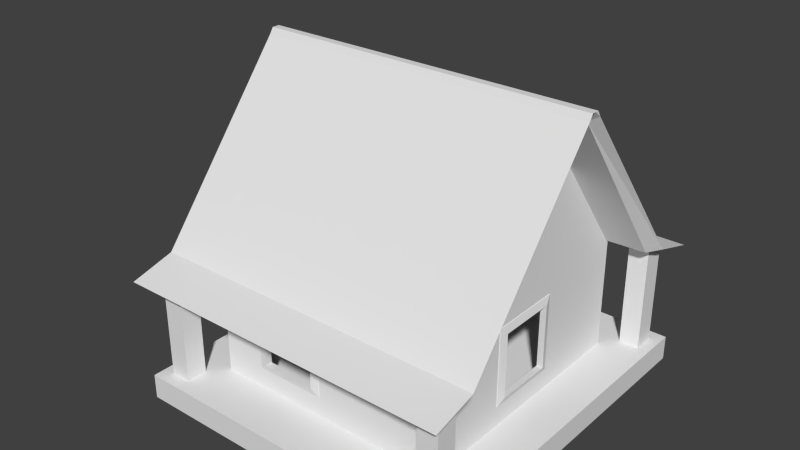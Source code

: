 # Source: House9.blend  (saved by Blender 2.73.0; exported with 4.5.12 LTS)
import bpy
from mathutils import Matrix  # noqa: F401  (used for matrix-valued properties, if any)

bpy.ops.wm.read_factory_settings(use_empty=True)
scene = bpy.context.scene
scene.name = 'Scene'

# ---- collections
col_collection_1 = bpy.data.collections.new('Collection 1'); scene.collection.children.link(col_collection_1)

# ---- materials (node trees are filled in below, after node groups)
mat_house_9 = bpy.data.materials.new('House.9')
mat_house_9.alpha_threshold = 0.0
mat_house_9.use_transparent_shadow = False
mat_house_9.roughness = 0.5
mat_house_9.line_color = (0.0, 0.0, 0.0, 1.0)

# ---- material node trees

# ---- world
world_world = bpy.data.worlds.new('World'); scene.world = world_world
world_world.color = (0.05088, 0.05088, 0.05088)
world_world.use_sun_shadow = False
world_world.sun_shadow_jitter_overblur = 0.0
world_world.cycles.sampling_method = 'MANUAL'
world_world.cycles.sample_map_resolution = 256

# ---- meshes
me_cube_001 = bpy.data.meshes.new('Cube.001')
me_cube_001.from_pydata([(3.77, 3.989, 0.3416), (3.77, -4.012, 0.3416), (-3.74, -4.012, 0.3416), (-3.74, 3.989, 0.3416), (3.77, 0.09479, 4.748), (3.77, -0.1175, 4.748), (-3.74, -0.1175, 4.748), (-3.74, 0.09479, 4.748), (3.607, 3.505, 0.3417), (-3.535, 3.56, 0.3417), (3.77, -0.004903, 4.748), (-3.74, -0.004903, 4.748), (3.607, -3.633, 0.3417), (3.77, -0.01766, 4.748), (-3.535, -3.579, 0.3417), (-3.74, -0.01766, 4.748), (3.77, 0.2032, 4.598), (3.77, -0.2259, 4.598), (-3.74, -0.2259, 4.598), (-3.74, 0.2032, 4.598), (-3.535, 0.09492, 4.477), (3.607, 0.04014, 4.47), (-3.535, -0.1174, 4.477), (3.607, -0.1721, 4.47), (3.77, 5.231, -0.002061), (-3.74, 5.231, -0.002061), (3.571, 4.803, -0.000452), (-3.54, 4.803, -0.000452), (3.77, -5.229, 0.0487), (-3.74, -5.229, 0.0487), (3.571, -4.796, 0.05031), (-3.54, -4.796, 0.05031), (5.044, 3.989, 0.3416), (5.044, -4.012, 0.3416), (-5.013, -4.012, 0.3416), (-5.013, 3.989, 0.3416), (5.044, 0.09479, 4.748), (5.044, -0.1175, 4.748), (-5.013, -0.1175, 4.748), (-5.013, 0.09479, 4.748), (4.777, 3.56, 0.3432), (-4.746, 3.56, 0.3432), (5.044, -0.004903, 4.748), (-5.013, -0.004903, 4.748), (4.777, -3.579, 0.3432), (5.044, -0.01766, 4.748), (-4.746, -3.579, 0.3432), (-5.013, -0.01766, 4.748), (5.044, 0.2032, 4.598), (5.044, -0.2259, 4.598), (-5.013, -0.2259, 4.598), (-5.013, 0.2032, 4.598), (-4.746, 0.09492, 4.477), (4.777, 0.09492, 4.477), (-4.746, -0.1174, 4.477), (4.777, -0.1174, 4.477), (5.044, 5.231, -0.002061), (-5.013, 5.231, -0.002061), (4.777, 4.803, -0.000452), (-4.746, 4.803, -0.000452), (5.044, -5.229, 0.0487), (-5.013, -5.229, 0.0487), (4.777, -4.796, 0.05031), (-4.746, -4.796, 0.05031), (3.77, -3.258, 1.189), (0.02378, -0.2259, 4.598), (0.05417, -3.258, 1.189), (-3.74, -3.258, 1.189)], [], [(14, 12, 30, 31), (13, 15, 6, 5), (1, 28, 60, 33), (17, 5, 6, 18, 65), (0, 16, 48, 32), (16, 0, 3, 19), (21, 8, 40, 53), (18, 6, 38, 50), (4, 7, 11, 10), (8, 9, 27, 26), (20, 22, 54, 52), (24, 0, 32, 56), (10, 11, 15, 13), (8, 12, 14, 9), (8, 21, 23, 12), (13, 5, 37, 45), (2, 67, 18, 50, 34), (14, 22, 20, 9), (4, 16, 19, 7), (28, 30, 62, 60), (10, 13, 45, 42), (24, 26, 27, 25), (31, 29, 61, 63), (6, 15, 47, 38), (3, 0, 24, 25), (30, 28, 29, 31), (25, 27, 59, 57), (1, 2, 29, 28), (14, 31, 63, 46), (55, 45, 37, 49), (52, 43, 39, 51), (54, 47, 43, 52), (48, 36, 42, 53), (50, 38, 47, 54), (53, 42, 45, 55), (34, 50, 54, 46), (32, 48, 53, 40), (41, 52, 51, 35), (44, 55, 49, 33), (32, 40, 58, 56), (41, 35, 57, 59), (34, 46, 63, 61), (44, 33, 60, 62), (8, 26, 58, 40), (5, 17, 49, 37), (15, 11, 43, 47), (30, 12, 44, 62), (26, 24, 56, 58), (16, 4, 36, 48), (22, 14, 46, 54), (11, 7, 39, 43), (19, 3, 35, 51), (3, 25, 57, 35), (7, 19, 51, 39), (17, 64, 1, 33, 49), (27, 9, 41, 59), (9, 20, 52, 41), (29, 2, 34, 61), (23, 21, 53, 55), (4, 10, 42, 36), (12, 23, 55, 44), (64, 17, 65, 66), (1, 64, 66, 67, 2), (67, 66, 65, 18)])
_uv = me_cube_001.uv_layers.new(name='UVMap')
_uv.uv.foreach_set('vector', [0.8344, 0.9728, 0.8343, 0.9728, 0.8317, 0.9721, 0.8317, 0.9721, 0.9558, 0.989, 0.7603, 0.989, 0.7603, 0.989, 0.9558, 0.989, 0.9558, 0.9604, 0.9558, 0.9585, 0.989, 0.9585, 0.989, 0.9604, 0.9558, 0.988, 0.9558, 0.989, 0.7603, 0.989, 0.7603, 0.988, 0.8583, 0.988, 0.9558, 0.9604, 0.9558, 0.988, 0.989, 0.988, 0.989, 0.9604, 0.9558, 0.988, 0.9558, 0.9604, 0.7603, 0.9604, 0.7603, 0.988, 0.8424, 0.983, 0.8502, 0.9728, 0.8503, 0.9728, 0.8426, 0.983, 0.7603, 0.988, 0.7603, 0.989, 0.7271, 0.989, 0.7271, 0.988, 0.9558, 0.989, 0.7603, 0.989, 0.7603, 0.989, 0.9558, 0.989, 0.8502, 0.9728, 0.8503, 0.9728, 0.8531, 0.972, 0.8531, 0.972, 0.8426, 0.983, 0.8421, 0.983, 0.8421, 0.983, 0.8426, 0.983, 0.9558, 0.9582, 0.9558, 0.9604, 0.989, 0.9604, 0.989, 0.9582, 0.9558, 0.989, 0.7603, 0.989, 0.7603, 0.989, 0.9558, 0.989, 0.0, 0.0, 0.0, 0.0, 0.0, 0.0, 0.0, 0.0, 0.5173, 0.662, 0.2676, 0.9919, 0.2523, 0.9919, 0.002932, 0.662, 0.9558, 0.989, 0.9558, 0.989, 0.989, 0.989, 0.989, 0.989, 0.7603, 0.9604, 0.7603, 0.9659, 0.7603, 0.988, 0.7271, 0.988, 0.7271, 0.9604, 0.006879, 0.662, 0.2563, 0.9925, 0.2716, 0.9925, 0.5213, 0.662, 0.9558, 0.989, 0.9558, 0.988, 0.7603, 0.988, 0.7603, 0.989, 0.8307, 0.9721, 0.8317, 0.9721, 0.8317, 0.9721, 0.8307, 0.9721, 0.9558, 0.989, 0.9558, 0.989, 0.989, 0.989, 0.989, 0.989, 0.854, 0.972, 0.8531, 0.972, 0.8531, 0.972, 0.854, 0.972, 0.8317, 0.9721, 0.8307, 0.9721, 0.8307, 0.9721, 0.8317, 0.9721, 0.7603, 0.989, 0.7603, 0.989, 0.7271, 0.989, 0.7271, 0.989, 0.7603, 0.9604, 0.9558, 0.9604, 0.9558, 0.9582, 0.7603, 0.9582, 0.8317, 0.9721, 0.8307, 0.9721, 0.8307, 0.9721, 0.8317, 0.9721, 0.854, 0.972, 0.8531, 0.972, 0.8531, 0.972, 0.854, 0.972, 0.9558, 0.9604, 0.7603, 0.9604, 0.7603, 0.9585, 0.9558, 0.9585, 0.8344, 0.9728, 0.8317, 0.9721, 0.8317, 0.9721, 0.8344, 0.9728, 0.8421, 0.983, 0.8423, 0.9837, 0.8421, 0.9837, 0.8419, 0.9833, 0.8426, 0.983, 0.8423, 0.9837, 0.8426, 0.9837, 0.8428, 0.9833, 0.8421, 0.983, 0.8423, 0.9837, 0.8423, 0.9837, 0.8426, 0.983, 0.8428, 0.9833, 0.8426, 0.9837, 0.8423, 0.9837, 0.8426, 0.983, 0.8419, 0.9833, 0.8421, 0.9837, 0.8423, 0.9837, 0.8421, 0.983, 0.8426, 0.983, 0.8423, 0.9837, 0.8423, 0.9837, 0.8421, 0.983, 0.8334, 0.9728, 0.8419, 0.9833, 0.8421, 0.983, 0.8344, 0.9728, 0.8512, 0.9728, 0.8428, 0.9833, 0.8426, 0.983, 0.8503, 0.9728, 0.8503, 0.9728, 0.8426, 0.983, 0.8428, 0.9833, 0.8512, 0.9728, 0.8344, 0.9728, 0.8421, 0.983, 0.8419, 0.9833, 0.8334, 0.9728, 0.8512, 0.9728, 0.8503, 0.9728, 0.8531, 0.972, 0.854, 0.972, 0.8503, 0.9728, 0.8512, 0.9728, 0.854, 0.972, 0.8531, 0.972, 0.8334, 0.9728, 0.8344, 0.9728, 0.8317, 0.9721, 0.8307, 0.9721, 0.8344, 0.9728, 0.8334, 0.9728, 0.8307, 0.9721, 0.8317, 0.9721, 0.8502, 0.9728, 0.8531, 0.972, 0.8531, 0.972, 0.8503, 0.9728, 0.9558, 0.989, 0.9558, 0.988, 0.989, 0.988, 0.989, 0.989, 0.7603, 0.989, 0.7603, 0.989, 0.7271, 0.989, 0.7271, 0.989, 0.8317, 0.9721, 0.8343, 0.9728, 0.8344, 0.9728, 0.8317, 0.9721, 0.8531, 0.972, 0.854, 0.972, 0.854, 0.972, 0.8531, 0.972, 0.9558, 0.988, 0.9558, 0.989, 0.989, 0.989, 0.989, 0.988, 0.8421, 0.983, 0.8344, 0.9728, 0.8344, 0.9728, 0.8421, 0.983, 0.7603, 0.989, 0.7603, 0.989, 0.7271, 0.989, 0.7271, 0.989, 0.7603, 0.988, 0.7603, 0.9604, 0.7271, 0.9604, 0.7271, 0.988, 0.7603, 0.9604, 0.7603, 0.9582, 0.7271, 0.9582, 0.7271, 0.9604, 0.7603, 0.989, 0.7603, 0.988, 0.7271, 0.988, 0.7271, 0.989, 0.9558, 0.988, 0.9558, 0.9659, 0.9558, 0.9604, 0.989, 0.9604, 0.989, 0.988, 0.8531, 0.972, 0.8503, 0.9728, 0.8503, 0.9728, 0.8531, 0.972, 0.8503, 0.9728, 0.8426, 0.983, 0.8426, 0.983, 0.8503, 0.9728, 0.7603, 0.9585, 0.7603, 0.9604, 0.7271, 0.9604, 0.7271, 0.9585, 0.842, 0.983, 0.8424, 0.983, 0.8426, 0.983, 0.8421, 0.983, 0.9558, 0.989, 0.9558, 0.989, 0.989, 0.989, 0.989, 0.989, 0.8343, 0.9728, 0.842, 0.983, 0.8421, 0.983, 0.8344, 0.9728, 0.9558, 0.9659, 0.9558, 0.988, 0.8583, 0.988, 0.8591, 0.9659, 0.9558, 0.9604, 0.9558, 0.9659, 0.8591, 0.9659, 0.7603, 0.9659, 0.7603, 0.9604, 0.7603, 0.9659, 0.8591, 0.9659, 0.8583, 0.988, 0.7603, 0.988])
me_cube_001.materials.append(mat_house_9)
me_cube_001.use_remesh_preserve_volume = False
me_cube_001.use_remesh_preserve_attributes = False
me_cube_001.use_mirror_vertex_groups = False
me_cube_001.update()
me_cube = bpy.data.meshes.new('Cube')
me_cube.from_pydata([(-3.556, -3.557, -0.2897), (-3.555, -5.011, -0.2897), (-4.941, -5.011, -0.2897), (-4.941, -3.558, -0.2897), (-3.556, 3.581, -0.2897), (-4.941, 3.584, -0.2897), (3.586, -3.557, -0.2897), (3.589, -5.011, -0.2897), (-3.555, -5.011, 0.327), (-3.999, -5.011, 0.327), (-4.6, -5.011, 0.327), (-4.941, -5.011, 0.327), (-4.941, -3.558, 0.327), (-3.555, 5.008, -0.2897), (-4.941, 5.008, -0.2897), (3.586, 3.581, -0.2897), (-4.941, 3.584, 0.327), (4.938, -3.556, -0.2897), (4.938, -5.011, -0.2897), (3.589, -5.011, 0.327), (-3.556, -3.557, 0.327), (-3.999, -3.557, 0.327), (-3.999, -4.051, 0.327), (-3.999, -4.641, 0.327), (-4.6, -4.641, 0.327), (-4.6, -3.558, 0.327), (-4.6, -4.051, 0.327), (-3.555, 5.008, 0.327), (-4.941, 5.008, 0.327), (-4.6, 5.008, 0.327), (-3.999, 5.008, 0.327), (3.585, 5.008, -0.2897), (-4.941, 4.049, 0.327), (-4.941, 4.652, 0.327), (4.938, 3.584, -0.2897), (-3.556, 3.581, 0.327), (-3.999, 3.582, 0.327), (-4.6, 3.583, 0.327), (-3.556, -0.6791, 0.3308), (-4.157, -0.6791, 0.327), (-4.157, 0.6547, 0.327), (-3.556, 0.6547, 0.338), (4.938, -3.556, 0.327), (4.938, -5.011, 0.327), (4.607, -5.011, 0.327), (4.002, -5.011, 0.327), (3.586, -3.557, 0.327), (-3.999, -4.05, 3.103), (-3.999, -4.643, 2.95), (-4.6, -4.643, 2.95), (-4.6, -4.05, 3.103), (-3.999, 4.652, 0.327), (-3.555, 4.652, 0.327), (3.585, 5.008, 0.327), (-4.6, 4.652, 0.327), (4.938, 5.008, -0.2897), (-4.6, 4.049, 0.327), (4.938, 3.584, 0.327), (-3.556, 1.288, 1.455), (-3.556, 3.031, 1.455), (-3.556, 3.031, 2.424), (-3.556, 3.581, 3.162), (-3.555, 4.049, 0.327), (-3.999, 4.049, 0.327), (-3.556, -2.99, 2.411), (-3.556, -2.99, 1.471), (-3.556, -3.557, 3.162), (-3.556, 1.288, 2.424), (-3.556, 0.6547, 2.417), (-3.556, -0.6791, 2.417), (-3.556, -1.248, 2.411), (-3.556, -1.248, 1.471), (-3.41, -0.6791, 2.417), (-3.41, -0.6791, 0.3324), (-2.534, -0.6791, 0.3324), (-2.811, -0.4511, 0.3314), (-3.88, -0.4511, 0.3314), (-3.88, 0.4267, 0.3314), (-2.811, 0.4267, 0.3314), (-2.534, 0.6547, 0.3324), (-3.41, 0.6547, 0.3324), (-3.41, 0.6547, 2.417), (4.607, -3.556, 0.327), (4.607, -4.056, 0.327), (4.607, -4.646, 0.327), (4.002, -4.646, 0.327), (4.002, -3.557, 0.327), (4.002, -4.056, 0.327), (-2.023, -3.557, 1.002), (3.586, -3.557, 3.162), (-0.3989, -3.557, 2.626), (-0.3989, -3.557, 1.002), (3.586, 3.581, 0.327), (3.586, 4.049, 0.327), (3.585, 4.651, 0.327), (4.938, 5.008, 0.327), (3.999, 5.008, 0.327), (4.598, 5.008, 0.327), (-4.6, 4.654, 2.923), (-3.999, 4.654, 2.923), (4.938, 4.049, 0.327), (-4.6, 4.047, 3.079), (-3.41, 1.288, 1.455), (-3.41, 3.031, 1.455), (-3.41, 3.031, 2.424), (3.586, 3.581, 3.162), (-0.9679, 3.581, 2.626), (-2.32, 3.581, 2.626), (-2.32, 3.581, 1.002), (-3.999, 4.047, 3.079), (-3.41, 1.288, 2.424), (-2.023, -3.557, 2.626), (3.486, -3.428, 3.162), (-3.41, -3.428, 3.162), (-3.41, 3.43, 3.162), (-3.41, -2.99, 2.411), (-3.41, -1.248, 2.411), (-3.41, -1.248, 1.471), (-3.41, -2.99, 1.471), (-3.41, -3.428, 0.3324), (3.486, 3.43, 0.3324), (-3.41, 3.43, 0.3324), (3.486, -3.428, 0.3324), (4.607, -4.054, 3.101), (4.607, -4.647, 2.949), (4.002, -4.647, 2.949), (4.002, -4.054, 3.101), (-0.3989, -3.428, 1.002), (-2.023, -3.428, 1.002), (3.586, -0.9394, 1.002), (3.586, -0.9394, 2.626), (3.586, 0.6844, 2.626), (-0.3989, -3.428, 2.626), (3.999, 4.651, 0.327), (-0.9679, 3.581, 1.002), (1.153, 3.581, 1.002), (2.479, 3.581, 1.002), (2.479, 3.581, 2.626), (4.598, 4.049, 0.327), (3.999, 4.049, 0.327), (4.598, 4.651, 0.327), (4.938, 4.651, 0.327), (3.586, 0.6844, 1.002), (3.486, 3.43, 3.162), (1.153, 3.581, 2.626), (-0.9679, 3.43, 2.626), (-2.32, 3.43, 2.626), (-2.32, 3.43, 1.002), (-2.023, -3.428, 2.626), (3.486, -0.9394, 1.002), (3.486, 0.6844, 1.002), (3.486, 0.6844, 2.626), (2.479, 3.43, 2.626), (2.479, 3.43, 1.002), (1.153, 3.43, 1.002), (-0.9679, 3.43, 1.002), (3.486, -0.9394, 2.626), (4.598, 4.047, 3.08), (3.999, 4.047, 3.08), (3.999, 4.653, 2.924), (4.598, 4.653, 2.924), (1.153, 3.43, 2.626), (3.586, -1.149, 3.162), (-3.556, -3.158, 3.162), (3.586, -1.149, 0.327), (3.586, 0.8963, 3.162), (3.586, 0.8963, 0.327), (-2.256, -3.557, 3.162), (3.586, -1.149, 2.806), (3.586, 3.581, 2.785), (3.586, 0.8963, 2.806), (3.586, -3.557, 2.806), (3.586, 3.581, 0.8408), (3.586, -1.149, 0.8372), (3.586, -3.557, 0.8354), (3.586, 0.8963, 0.8388), (-2.256, -3.557, 0.327), (-3.556, 3.581, 2.559), (-0.1591, -3.557, 3.162), (-0.1591, -3.557, 0.327), (-0.1591, -3.557, 0.8378), (-3.556, -3.557, 2.553), (3.586, -3.557, 0.8378), (-3.556, -3.557, 0.8378), (-2.256, -3.557, 0.8378), (-3.556, 0.7687, 0.327), (-0.1591, -3.557, 2.805), (-3.556, -3.557, 2.801), (-2.256, -3.557, 2.803), (-0.4042, -3.557, 1.002), (-3.556, -3.158, 2.553), (-0.7897, 3.581, 3.162), (-3.556, -3.158, 0.327), (-3.556, -1.095, 2.412), (-3.556, -1.095, 3.162), (-3.556, -1.095, 0.327), (-3.556, -1.095, 2.555), (-3.556, -1.095, 1.343), (-3.556, -3.158, 1.343), (-3.556, -3.557, 1.343), (-3.556, 1.143, 3.162), (-3.556, 1.143, 0.327), (-3.556, 1.143, 2.557), (-3.556, 3.168, 0.327), (-2.52, 3.581, 3.162), (-3.556, 3.168, 2.558), (-3.556, 3.168, 3.162), (-2.52, 3.581, 0.327), (-3.556, 3.168, 1.333), (-3.556, 1.143, 1.333), (-3.556, 3.581, 1.333), (-0.7897, 3.581, 0.327), (-0.7897, 3.581, 1.002), (-3.556, -0.7983, 3.162), (0.9537, 3.581, 3.162), (-3.556, -0.7983, 2.523), (0.9537, 3.581, 0.327), (0.9537, 3.581, 1.002), (-3.556, -0.7983, 2.416), (2.662, 3.581, 3.162), (2.662, 3.581, 0.327), (-3.556, -0.7983, 0.327), (-2.52, 3.581, 2.786), (2.662, 3.581, 2.785), (0.9537, 3.581, 2.785), (-3.556, 3.581, 2.786), (-3.556, 0.7707, 1.333), (-0.7897, 3.581, 2.785), (-3.556, 0.7705, 3.162), (-3.556, -0.7983, 1.343), (-2.52, 3.581, 0.8421), (-0.7897, 3.581, 0.8417), (-3.556, 3.581, 0.8423), (2.662, 3.581, 0.841), (0.9537, 3.581, 0.8413), (-3.556, 0.7692, 2.525), (-4.941, -5.011, 0.1198), (-4.941, -3.558, 0.1198), (-4.941, 3.584, 0.1198), (-4.941, -5.011, -0.08495), (-4.941, -3.558, -0.08495), (-4.941, 3.584, -0.08495), (-3.556, 1.05, -0.2897), (-4.941, 1.051, -0.2897), (3.586, 1.05, -0.2897), (-4.941, 1.051, 0.327), (4.938, 1.052, 0.327), (4.938, 1.052, -0.2897), (-4.941, 1.051, 0.1198), (-4.941, 1.051, -0.08495), (-3.556, 0.7339, -0.2897), (3.586, 0.7339, -0.2897), (4.938, 0.7359, 0.327), (-4.941, 0.7352, -0.2897), (-4.941, 0.7352, 0.327), (4.938, 0.7359, -0.2897), (-5.567, -0.7659, 0.1198), (-5.567, -0.7659, -0.2897), (-3.556, -0.7666, -0.2897), (3.586, -0.7666, -0.2897), (4.938, -0.7649, 0.327), (-4.941, -0.7659, -0.2897), (-4.941, -0.7659, 0.327), (4.938, -0.7649, -0.2897), (-5.767, 0.7352, 0.01506), (-5.567, 0.7352, 0.1198), (-3.556, -1.068, -0.2897), (3.586, -1.068, -0.2897), (4.938, -1.066, 0.327), (-4.941, -1.068, -0.2897), (-4.941, -1.068, 0.327), (4.938, -1.066, -0.2897), (-4.941, -1.068, 0.1198), (-4.941, -1.068, -0.08495), (-4.941, 0.7352, -0.2897), (-4.941, 0.7352, 0.327), (4.938, 0.7359, -0.2897), (-5.567, 0.7352, -0.2897), (-5.767, 1.051, 0.01506), (-3.556, 0.7339, -0.2897), (3.586, 0.7339, -0.2897), (4.938, 0.7359, 0.327), (-3.556, -0.7666, -0.2897), (3.586, -0.7666, -0.2897), (4.938, -0.7649, 0.327), (-4.941, -0.7659, -0.2897), (-4.941, -0.7659, 0.327), (4.938, -0.7649, -0.2897), (-5.567, 1.051, 0.1198), (-5.567, 1.051, -0.2897), (-5.179, 1.051, -0.2897), (-5.179, 1.051, 0.327), (-5.379, 1.051, 0.2198), (-5.179, 1.051, -0.08495), (-5.179, 0.7352, -0.2897), (-5.179, 0.7352, 0.327), (-5.379, 0.7352, 0.2198), (-5.973, 1.051, -0.08495), (-5.179, -0.7659, -0.2897), (-5.179, -0.7659, 0.327), (-5.379, -0.7659, 0.2198), (-6.285, 0.7352, -0.2897), (-5.179, -1.068, -0.2897), (-5.179, -1.068, 0.327), (-5.379, -1.068, 0.2198), (-5.179, -1.068, -0.08495), (-5.179, 0.7352, -0.2897), (-5.179, 0.7352, 0.327), (-5.179, 0.7352, 0.1198), (-5.973, 0.7352, -0.08495), (-5.179, -0.7659, -0.2897), (-5.179, -0.7659, 0.327), (-5.179, -0.7659, 0.1198), (-6.285, -0.7659, -0.2897), (-5.767, -0.7659, 0.01506), (-5.567, -1.068, -0.2897), (-5.567, -1.068, 0.1198), (-5.767, -1.068, 0.01506), (-5.567, 0.7352, -0.2897), (-5.567, 0.7352, 0.1198), (-5.567, 0.7352, -0.08495), (-5.567, -0.7659, -0.2897), (-5.567, -0.7659, 0.1198), (-5.567, -0.7659, -0.08495), (-6.285, 1.051, -0.2897), (-5.973, -0.7659, -0.08495), (-6.285, -1.068, -0.2897), (-5.973, -1.068, -0.08495), (-5.973, 0.7352, -0.2897), (-5.973, 0.7352, -0.08495), (-5.973, -0.7659, -0.2897), (-5.973, -0.7659, -0.08495), (-3.593, -0.6791, 0.3308), (-3.593, 0.6547, 0.338), (-3.593, 1.288, 1.455), (-3.593, 3.031, 1.455), (-3.593, 3.031, 2.424), (-3.593, -2.99, 2.411), (-3.593, -2.99, 1.471), (-3.593, 1.288, 2.424), (-3.593, 0.6547, 2.417), (-3.593, -0.6791, 2.417), (-3.593, -1.248, 2.411), (-3.593, -1.248, 1.471), (-3.566, 0.7687, 0.327), (-3.566, -3.158, 2.553), (-3.566, -1.095, 2.412), (-3.566, -1.095, 2.555), (-3.566, -1.095, 1.343), (-3.566, -3.158, 1.343), (-3.566, 1.143, 2.557), (-3.566, 3.168, 2.558), (-3.566, 3.168, 1.333), (-3.566, 1.143, 1.333), (-3.566, -0.7983, 2.523), (-3.566, -0.7983, 2.416), (-3.566, -0.7983, 0.327), (-3.566, 0.7707, 1.333), (-3.566, -0.7983, 1.343), (-3.566, 0.7692, 2.525), (-0.9679, 3.645, 2.626), (-2.32, 3.645, 2.626), (-2.32, 3.645, 1.002), (-0.9679, 3.645, 1.002), (1.153, 3.645, 1.002), (2.479, 3.645, 1.002), (2.479, 3.645, 2.626), (1.153, 3.645, 2.626), (-0.7897, 3.6, 1.002), (0.9537, 3.6, 1.002), (-2.52, 3.6, 2.786), (2.662, 3.6, 2.785), (0.9537, 3.6, 2.785), (-0.7897, 3.6, 2.785), (-2.52, 3.6, 0.8421), (-0.7897, 3.6, 0.8417), (2.662, 3.6, 0.841), (0.9537, 3.6, 0.8413), (3.674, -0.9394, 1.002), (3.674, -0.9394, 2.626), (3.674, 0.6844, 2.626), (3.674, 0.6844, 1.002), (3.604, -1.149, 2.806), (3.604, 0.8963, 2.806), (3.604, -1.149, 0.8372), (3.604, 0.8963, 0.8388), (-2.023, -3.615, 1.002), (-0.3989, -3.615, 2.626), (-0.3989, -3.615, 1.002), (-2.023, -3.615, 2.626), (-0.1591, -3.571, 0.8378), (-2.256, -3.571, 0.8378), (-0.1591, -3.571, 2.805), (-2.256, -3.571, 2.803), (-0.4042, -3.615, 1.002), (-3.41, -0.6779, 3.162), (-3.41, 0.652, 3.162), (-3.41, -2.993, 3.162), (-3.41, 1.284, 3.162), (-3.41, -1.232, 3.162), (-0.3985, -3.428, 3.162), (-2.031, -3.428, 3.162), (-2.016, -3.428, 0.3324), (-0.4037, -3.428, 0.3324), (3.486, -0.9448, 3.162), (3.486, -0.9412, 0.3324), (3.486, 0.6762, 0.3324), (3.486, 0.6818, 3.162), (-3.41, -1.247, 0.3324), (1.151, 3.43, 3.162), (-3.41, -2.99, 0.3324), (2.486, 3.43, 3.162), (1.16, 3.43, 0.3324), (2.516, 3.43, 0.3324), (-0.9654, 3.43, 3.162), (-0.9654, 3.43, 0.3324), (-2.324, 3.43, 3.162), (-2.335, 3.43, 0.3324), (-3.41, 1.28, 0.3324), (-3.41, 3.059, 0.3324), (-3.41, 3.009, 3.162)], [], [(0, 1, 2, 3), (266, 0, 3, 269), (6, 7, 1, 0), (1, 8, 9, 10, 11, 236, 239, 2), (236, 11, 12, 237), (13, 4, 5, 14), (267, 6, 0, 266), (248, 245, 16, 238), (17, 18, 7, 6), (7, 19, 8, 1), (20, 21, 22, 23, 9, 8), (23, 24, 10, 9), (25, 12, 11, 10, 24, 26), (27, 13, 14, 28, 29, 30), (31, 15, 4, 13), (5, 241, 238, 16, 32, 33, 28, 14), (271, 17, 6, 267), (35, 36, 37, 16, 245, 254, 275, 286, 262, 270, 12, 25, 21, 20, 192, 195, 221, 38, 39, 40, 41, 185, 201, 203), (17, 42, 43, 18), (18, 43, 44, 45, 19, 7), (46, 179, 176, 20, 8, 19), (21, 25, 26, 22), (23, 22, 47, 48), (24, 23, 48, 49), (26, 24, 49, 50), (27, 30, 51, 52), (53, 31, 13, 27), (29, 28, 33, 54), (30, 29, 54, 51), (55, 34, 15, 31), (56, 32, 16, 37), (54, 33, 32, 56), (271, 268, 42, 17), (208, 205, 177, 210), (62, 63, 36, 35), (63, 56, 37, 36), (215, 235, 359, 354), (73, 74, 75, 76, 39, 38), (40, 39, 76, 77), (68, 41, 80, 81), (42, 82, 83, 84, 44, 43), (84, 85, 45, 44), (86, 46, 19, 45, 85, 87), (188, 184, 391, 393), (22, 26, 50, 47), (47, 50, 49, 48), (53, 27, 52, 62, 35, 207, 211, 216, 220, 92, 93, 94), (52, 51, 63, 62), (95, 55, 31, 53, 96, 97), (51, 54, 98, 99), (34, 55, 95, 141, 100, 57), (54, 56, 101, 98), (57, 92, 166, 164, 46, 86, 82, 42, 268, 260, 284, 281, 252, 246), (59, 58, 102, 103), (60, 59, 103, 104), (223, 219, 105, 169), (56, 63, 109, 101), (104, 110, 67, 60), (110, 102, 58, 67), (81, 72, 69, 68), (198, 197, 195, 192), (66, 167, 178, 89, 112, 400, 401, 113, 397, 399, 395, 396, 398, 420, 114, 61, 206, 200, 228, 213, 194, 163), (103, 102, 418, 419), (410, 118, 115, 397, 113, 119), (120, 413, 412, 415, 417, 121, 419, 418, 80, 79, 74, 73, 408, 410, 119, 402, 403, 122, 405, 406), (74, 79, 78, 75), (76, 75, 78, 77), (82, 86, 87, 83), (84, 83, 123, 124), (85, 84, 124, 125), (87, 85, 125, 126), (88, 189, 91, 127, 128), (171, 168, 162, 89), (132, 127, 91, 90), (96, 53, 94, 133), (220, 233, 172, 92), (100, 138, 139, 93, 92, 57), (133, 94, 93, 139), (63, 51, 99, 109), (95, 97, 140, 141), (97, 96, 133, 140), (99, 98, 101, 109), (89, 162, 165, 105, 219, 214, 191, 204, 61, 114, 416, 414, 409, 411, 143, 407, 404, 112), (227, 191, 214, 224), (145, 146, 107, 106), (146, 147, 108, 107), (111, 88, 128, 148), (90, 111, 148, 132), (112, 404, 156, 149, 405, 122), (128, 402, 119, 113, 401, 148), (414, 145, 155, 154, 161, 409), (398, 110, 104, 420), (83, 87, 126, 123), (123, 126, 125, 124), (130, 129, 149, 156), (131, 130, 156, 151), (147, 155, 134, 108), (154, 153, 136, 135), (137, 136, 153, 152), (141, 140, 138, 100), (139, 138, 157, 158), (133, 139, 158, 159), (140, 133, 159, 160), (151, 150, 142, 131), (150, 149, 129, 142), (161, 152, 411, 409), (116, 117, 408, 73, 72), (106, 134, 155, 145), (152, 161, 144, 137), (161, 154, 135, 144), (138, 140, 160, 157), (160, 159, 158, 157), (70, 71, 117, 116), (116, 115, 64, 70), (71, 65, 118, 117), (115, 118, 65, 64), (164, 166, 175, 173), (168, 170, 165, 162), (170, 169, 105, 165), (175, 172, 169, 170), (186, 180, 182, 174, 171), (166, 92, 172, 175), (183, 184, 188, 187, 181, 199), (46, 164, 173, 174, 182), (173, 168, 171, 174), (170, 168, 382, 383), (168, 173, 384, 382), (180, 184, 176, 179), (175, 170, 383, 385), (173, 175, 385, 384), (180, 179, 46, 182), (183, 20, 176, 184), (198, 192, 20, 183, 199), (190, 181, 187, 66, 163), (188, 167, 66, 187), (184, 180, 390, 391), (188, 186, 178, 167), (65, 71, 343, 338), (202, 205, 351, 350), (186, 188, 393, 392), (91, 189, 394, 388), (186, 171, 89, 178), (196, 190, 163, 194), (190, 198, 199, 181), (193, 197, 348, 346), (229, 218, 355, 358), (209, 202, 350, 353), (221, 229, 358, 356), (235, 215, 213, 228), (64, 65, 338, 337), (59, 60, 336, 335), (224, 214, 219, 223), (209, 208, 203, 201), (203, 208, 210, 232, 35), (205, 202, 200, 206), (230, 231, 211, 207), (227, 224, 217, 212), (38, 221, 356, 332), (218, 215, 354, 355), (205, 206, 61, 225, 177), (211, 231, 234, 216), (202, 235, 228, 200), (226, 235, 202, 209), (216, 234, 233, 220), (35, 232, 230, 207), (209, 201, 185, 226), (232, 210, 177, 225, 222, 230), (222, 225, 61, 204), (222, 204, 191, 227), (195, 197, 229, 221), (193, 196, 215, 218), (215, 196, 194, 213), (375, 363, 360, 373, 368), (231, 212, 217, 234), (197, 193, 218, 229), (233, 223, 169, 172), (372, 371, 366, 367), (144, 135, 364, 367), (108, 134, 363, 362), (376, 377, 364, 365), (231, 230, 374, 375), (212, 231, 375, 368), (135, 136, 365, 364), (106, 107, 361, 360), (223, 233, 376, 371), (249, 248, 238, 241), (239, 236, 237, 240), (2, 239, 240, 3), (243, 249, 241, 5), (286, 275, 307, 311), (275, 254, 295, 307), (34, 57, 246, 247), (34, 247, 244, 15), (249, 243, 290, 293), (15, 244, 242, 4), (4, 242, 243, 5), (273, 272, 304, 305), (285, 261, 298, 310), (270, 262, 299, 303), (247, 246, 252, 255), (247, 255, 251, 244), (244, 251, 250, 242), (242, 250, 253, 243), (245, 248, 292, 291), (243, 253, 294, 290), (254, 245, 291, 295), (287, 284, 260, 263), (287, 263, 259, 283), (283, 259, 258, 282), (282, 258, 261, 285), (237, 12, 270, 272), (240, 237, 272, 273), (3, 240, 273, 269), (263, 260, 268, 271), (263, 271, 267, 259), (259, 267, 266, 258), (258, 266, 269, 261), (250, 279, 274, 253), (251, 280, 279, 250), (255, 276, 280, 251), (255, 252, 281, 276), (274, 285, 310, 306), (253, 274, 306, 294), (272, 270, 303, 304), (248, 249, 293, 292), (269, 273, 305, 302), (261, 269, 302, 298), (279, 282, 285, 274), (280, 283, 282, 279), (276, 287, 283, 280), (276, 281, 284, 287), (294, 306, 318, 277), (308, 296, 265, 319), (296, 295, 291, 292), (308, 307, 295, 296), (298, 302, 315, 257), (304, 300, 256, 316), (305, 304, 316, 317), (302, 305, 317, 315), (304, 303, 299, 300), (306, 310, 321, 318), (312, 308, 319, 322), (312, 311, 307, 308), (300, 299, 311, 312), (310, 298, 257, 321), (300, 312, 322, 256), (262, 286, 311, 299), (315, 317, 327, 326), (264, 265, 288, 278), (320, 319, 265, 264), (318, 321, 330, 328), (323, 320, 329, 331), (317, 316, 256, 314), (321, 257, 313, 330), (323, 322, 319, 320), (314, 256, 322, 323), (314, 323, 331, 325), (292, 293, 278, 288), (293, 290, 289, 278), (296, 292, 288, 265), (290, 294, 277, 289), (301, 309, 297, 324), (328, 329, 309, 301), (326, 327, 325, 313), (330, 331, 329, 328), (313, 325, 331, 330), (317, 314, 325, 327), (257, 315, 326, 313), (320, 264, 309, 329), (289, 277, 301, 324), (264, 278, 297, 309), (278, 289, 324, 297), (277, 318, 328, 301), (354, 359, 340, 341), (359, 357, 344, 333, 340), (358, 355, 354, 341, 332, 356), (342, 337, 345, 347), (337, 338, 349, 345), (338, 343, 348, 349), (342, 347, 346, 348, 343), (353, 334, 335, 352), (350, 351, 336, 339), (353, 350, 339, 334), (335, 336, 351, 352), (68, 69, 341, 340), (185, 41, 333, 344), (60, 67, 339, 336), (190, 196, 347, 345), (197, 198, 349, 348), (41, 68, 340, 333), (58, 59, 335, 334), (198, 190, 345, 349), (226, 185, 344, 357), (205, 208, 352, 351), (71, 70, 342, 343), (235, 226, 357, 359), (70, 64, 337, 342), (196, 193, 346, 347), (208, 209, 353, 352), (67, 58, 334, 339), (69, 38, 332, 341), (137, 144, 367, 366), (366, 371, 376, 365), (370, 373, 360, 361), (362, 363, 375, 374), (362, 374, 370, 361), (377, 369, 372, 367, 364), (224, 223, 371, 372), (233, 234, 377, 376), (134, 106, 360, 363), (222, 227, 373, 370), (227, 212, 368, 373), (234, 217, 369, 377), (107, 108, 362, 361), (136, 137, 366, 365), (217, 224, 372, 369), (230, 222, 370, 374), (385, 383, 380, 381), (382, 379, 380, 383), (384, 385, 381, 378), (382, 384, 378, 379), (142, 129, 378, 381), (131, 142, 381, 380), (130, 131, 380, 379), (129, 130, 379, 378), (386, 389, 393, 391), (388, 394, 390, 392, 387), (389, 387, 392, 393), (394, 386, 391, 390), (180, 186, 392, 390), (88, 111, 389, 386), (111, 90, 387, 389), (189, 88, 386, 394), (90, 91, 388, 387), (72, 73, 38, 69), (41, 40, 77, 78, 79, 80), (132, 148, 401, 400), (72, 81, 396, 395), (80, 418, 102, 110, 398, 396, 81), (407, 143, 120, 406, 150, 151), (116, 72, 395, 399), (115, 116, 399, 397), (128, 127, 403, 402), (404, 407, 151, 156), (117, 118, 410, 408), (150, 406, 405, 149), (152, 153, 413, 120, 143, 411), (104, 103, 419, 121, 114, 420), (127, 132, 400, 112, 122, 403), (413, 153, 154, 412), (114, 121, 417, 147, 146, 416), (416, 146, 145, 414), (412, 154, 155, 415), (415, 155, 147, 417)])
_uv = me_cube.uv_layers.new(name='UVMap')
_uv.uv.foreach_set('vector', [0.9742, 0.9005, 0.9739, 0.9148, 0.9739, 0.9148, 0.9742, 0.9005, 0.9747, 0.8762, 0.9742, 0.9005, 0.9742, 0.9005, 0.9747, 0.8762, 0.9742, 0.9005, 0.9739, 0.9148, 0.9739, 0.9148, 0.9742, 0.9005, 0.9739, 0.9148, 0.9806, 0.9149, 0.9806, 0.9149, 0.9806, 0.9149, 0.9806, 0.9149, 0.9783, 0.9149, 0.9761, 0.9148, 0.9739, 0.9148, 0.9783, 0.9149, 0.9806, 0.9149, 0.9809, 0.9007, 0.9786, 0.9006, 0.976, 0.8168, 0.9757, 0.8307, 0.9757, 0.8307, 0.976, 0.8168, 0.9747, 0.8762, 0.9742, 0.9005, 0.9742, 0.9005, 0.9747, 0.8762, 0.9796, 0.8556, 0.9819, 0.8556, 0.9824, 0.8308, 0.9802, 0.8308, 0.9742, 0.9005, 0.9739, 0.9148, 0.9739, 0.9148, 0.9742, 0.9005, 0.9739, 0.9148, 0.9806, 0.9149, 0.9806, 0.9149, 0.9739, 0.9148, 0.8904, 0.9176, 0.8904, 0.9176, 0.8882, 0.9176, 0.8855, 0.9176, 0.8839, 0.9176, 0.8839, 0.9176, 0.8855, 0.9176, 0.8855, 0.9176, 0.8839, 0.9176, 0.8839, 0.9176, 0.8904, 0.9176, 0.8904, 0.9176, 0.8839, 0.9176, 0.8839, 0.9176, 0.8855, 0.9176, 0.8882, 0.9176, 0.9827, 0.8169, 0.976, 0.8168, 0.976, 0.8168, 0.9827, 0.8169, 0.9827, 0.8169, 0.9827, 0.8169, 0.976, 0.8168, 0.9757, 0.8307, 0.9757, 0.8307, 0.976, 0.8168, 0.9757, 0.8307, 0.9779, 0.8307, 0.9802, 0.8308, 0.9824, 0.8308, 0.9825, 0.8263, 0.9826, 0.8204, 0.9827, 0.8169, 0.976, 0.8168, 0.9747, 0.8762, 0.9742, 0.9005, 0.9742, 0.9005, 0.9747, 0.8762, 0.9227, 0.9176, 0.9227, 0.9176, 0.9227, 0.9176, 0.9227, 0.9176, 0.9113, 0.9176, 0.9098, 0.9176, 0.9098, 0.9176, 0.9031, 0.9176, 0.9031, 0.9176, 0.9017, 0.9176, 0.8904, 0.9176, 0.8904, 0.9176, 0.8904, 0.9176, 0.8904, 0.9176, 0.8922, 0.9176, 0.9016, 0.9176, 0.9029, 0.9176, 0.9034, 0.9176, 0.9034, 0.9176, 0.9095, 0.9176, 0.9095, 0.9176, 0.91, 0.9176, 0.9117, 0.9176, 0.9208, 0.9176, 0.9742, 0.9005, 0.9809, 0.9007, 0.9806, 0.9149, 0.9739, 0.9148, 0.9739, 0.9148, 0.9806, 0.9149, 0.9806, 0.9149, 0.9806, 0.9149, 0.9806, 0.9149, 0.9739, 0.9148, 0.8904, 0.9176, 0.8904, 0.9176, 0.8904, 0.9176, 0.8904, 0.9176, 0.8839, 0.9176, 0.8839, 0.9176, 0.8904, 0.9176, 0.8904, 0.9176, 0.8882, 0.9176, 0.8882, 0.9176, 0.967, 0.811, 0.9874, 0.811, 0.9874, 0.9174, 0.9669, 0.9115, 0.967, 0.811, 0.967, 0.811, 0.9669, 0.9115, 0.9669, 0.9115, 0.9874, 0.811, 0.967, 0.811, 0.9669, 0.9115, 0.9874, 0.9174, 0.9292, 0.9176, 0.9292, 0.9176, 0.9276, 0.9176, 0.9276, 0.9176, 0.9827, 0.8169, 0.976, 0.8168, 0.976, 0.8168, 0.9827, 0.8169, 0.9292, 0.9176, 0.9292, 0.9176, 0.9276, 0.9176, 0.9276, 0.9176, 0.9292, 0.9176, 0.9292, 0.9176, 0.9276, 0.9176, 0.9276, 0.9176, 0.976, 0.8168, 0.9757, 0.8307, 0.9757, 0.8307, 0.976, 0.8168, 0.9248, 0.9176, 0.9248, 0.9176, 0.9227, 0.9176, 0.9227, 0.9176, 0.9276, 0.9176, 0.9276, 0.9176, 0.9248, 0.9176, 0.9248, 0.9176, 0.9747, 0.8762, 0.9814, 0.8763, 0.9809, 0.9007, 0.9742, 0.9005, 0.6484, 0.1116, 0.6484, 0.242, 0.688, 0.242, 0.688, 0.1116, 0.9248, 0.9176, 0.9248, 0.9176, 0.9227, 0.9176, 0.9227, 0.9176, 0.9248, 0.9176, 0.9248, 0.9176, 0.9227, 0.9176, 0.9227, 0.9176, 0.978, 0.9013, 0.978, 0.9014, 0.9777, 0.9014, 0.9777, 0.9013, 0.8241, 0.9014, 0.8241, 0.8773, 0.8308, 0.8849, 0.8309, 0.9143, 0.8241, 0.9219, 0.8241, 0.9054, 0.8634, 0.9219, 0.8241, 0.9219, 0.8309, 0.9143, 0.8567, 0.9143, 0.9805, 0.8626, 0.9709, 0.8619, 0.9709, 0.8619, 0.9805, 0.8626, 0.8904, 0.9176, 0.8904, 0.9176, 0.8882, 0.9176, 0.8855, 0.9176, 0.8839, 0.9176, 0.8839, 0.9176, 0.8855, 0.9176, 0.8855, 0.9176, 0.8839, 0.9176, 0.8839, 0.9176, 0.8904, 0.9176, 0.8904, 0.9176, 0.8839, 0.9176, 0.8839, 0.9176, 0.8855, 0.9176, 0.8882, 0.9176, 0.9792, 0.9138, 0.9792, 0.8231, 0.9786, 0.8231, 0.9786, 0.9138, 0.9874, 0.811, 0.9874, 0.811, 0.9874, 0.9174, 0.9874, 0.9174, 0.9874, 0.9174, 0.9874, 0.9174, 0.9669, 0.9115, 0.9669, 0.9115, 0.9292, 0.9176, 0.9292, 0.9176, 0.9276, 0.9176, 0.9248, 0.9176, 0.9227, 0.9176, 0.9227, 0.9176, 0.9227, 0.9176, 0.9227, 0.9176, 0.9227, 0.9176, 0.9227, 0.9176, 0.9248, 0.9176, 0.9275, 0.9176, 0.9276, 0.9176, 0.9276, 0.9176, 0.9248, 0.9176, 0.9248, 0.9176, 0.9827, 0.8169, 0.976, 0.8168, 0.976, 0.8168, 0.9827, 0.8169, 0.9827, 0.8169, 0.9827, 0.8169, 0.9858, 0.811, 0.9858, 0.811, 0.9859, 0.9105, 0.9859, 0.9105, 0.9757, 0.8307, 0.976, 0.8168, 0.9827, 0.8169, 0.9826, 0.8204, 0.9825, 0.8263, 0.9824, 0.8308, 0.9858, 0.811, 0.965, 0.811, 0.9649, 0.9165, 0.9859, 0.9105, 0.9227, 0.9176, 0.9227, 0.9176, 0.9106, 0.9176, 0.9013, 0.9176, 0.8904, 0.9176, 0.8904, 0.9176, 0.8904, 0.9176, 0.8904, 0.9176, 0.9017, 0.9176, 0.9031, 0.9176, 0.9031, 0.9176, 0.9098, 0.9176, 0.9098, 0.9176, 0.9113, 0.9176, 0.9769, 0.8525, 0.9763, 0.8597, 0.9763, 0.8597, 0.9769, 0.8525, 0.9813, 0.8528, 0.9769, 0.8525, 0.9769, 0.8525, 0.9813, 0.8528, 0.7312, 0.5603, 0.691, 0.5602, 0.6907, 0.6429, 0.7309, 0.6431, 0.965, 0.811, 0.965, 0.811, 0.9649, 0.9165, 0.9649, 0.9165, 0.9813, 0.8528, 0.9807, 0.86, 0.9807, 0.86, 0.9813, 0.8528, 0.9807, 0.86, 0.9763, 0.8597, 0.9763, 0.8597, 0.9807, 0.86, 0.9805, 0.8626, 0.98, 0.8682, 0.98, 0.8682, 0.9805, 0.8626, 0.04179, 0.1127, 0.2396, 0.1127, 0.2396, 0.004704, 0.04179, 0.004704, 0.0, 0.0, 0.0, 0.0, 0.0, 0.0, 0.0, 0.0, 0.0, 0.0, 0.0, 0.0, 0.0, 0.0, 0.0, 0.0, 0.0, 0.0, 0.0, 0.0, 0.0, 0.0, 0.0, 0.0, 0.0, 0.0, 0.0, 0.0, 0.0, 0.0, 0.0, 0.0, 0.0, 0.0, 0.0, 0.0, 0.0, 0.0, 0.0, 0.0, 0.0, 0.0, 0.0, 0.0, 0.0, 0.0, 0.0, 0.0, 0.0, 0.0, 0.0, 0.0, 0.0, 0.0, 0.0, 0.0, 0.0, 0.0, 0.0, 0.0, 0.0, 0.0, 0.0, 0.0, 0.0, 0.0, 0.0, 0.0, 0.0, 0.0, 0.0, 0.0, 0.0, 0.0, 0.0, 0.0, 0.0, 0.0, 0.0, 0.0, 0.0, 0.0, 0.0, 0.0, 0.0, 0.0, 0.0, 0.0, 0.0, 0.0, 0.0, 0.0, 0.0, 0.0, 0.0, 0.0, 0.0, 0.0, 0.0, 0.0, 0.0, 0.0, 0.0, 0.0, 0.8241, 0.8773, 0.8634, 0.8773, 0.8567, 0.8849, 0.8308, 0.8849, 0.8309, 0.9143, 0.8308, 0.8849, 0.8567, 0.8849, 0.8567, 0.9143, 0.8904, 0.9176, 0.8904, 0.9176, 0.8882, 0.9176, 0.8882, 0.9176, 0.9668, 0.811, 0.9872, 0.811, 0.9873, 0.9173, 0.9668, 0.9115, 0.9668, 0.811, 0.9668, 0.811, 0.9668, 0.9115, 0.9668, 0.9115, 0.9872, 0.811, 0.9668, 0.811, 0.9668, 0.9115, 0.9873, 0.9173, 0.9726, 0.8795, 0.9726, 0.8795, 0.9726, 0.8795, 0.9726, 0.879, 0.9726, 0.879, 0.003478, 0.2683, 0.2344, 0.2683, 0.2344, 0.3062, 0.003478, 0.3062, 0.9801, 0.8796, 0.9726, 0.879, 0.9726, 0.8795, 0.98, 0.8801, 0.9292, 0.9176, 0.9292, 0.9176, 0.9275, 0.9176, 0.9275, 0.9176, 0.9925, 0.5613, 0.9379, 0.5611, 0.9376, 0.6439, 0.9922, 0.6441, 0.9248, 0.9176, 0.9248, 0.9176, 0.9248, 0.9176, 0.9248, 0.9176, 0.9227, 0.9176, 0.9227, 0.9176, 0.9275, 0.9176, 0.9275, 0.9176, 0.9248, 0.9176, 0.9248, 0.9176, 0.965, 0.811, 0.9858, 0.811, 0.9859, 0.9105, 0.9649, 0.9165, 0.9292, 0.9176, 0.9292, 0.9176, 0.9275, 0.9176, 0.9275, 0.9176, 0.9292, 0.9176, 0.9292, 0.9176, 0.9275, 0.9176, 0.9275, 0.9176, 0.9859, 0.9105, 0.9859, 0.9105, 0.9649, 0.9165, 0.9649, 0.9165, 0.0, 0.0, 0.0, 0.0, 0.0, 0.0, 0.0, 0.0, 0.0, 0.0, 0.0, 0.0, 0.0, 0.0, 0.0, 0.0, 0.0, 0.0, 0.0, 0.0, 0.0, 0.0, 0.0, 0.0, 0.0, 0.0, 0.0, 0.0, 0.0, 0.0, 0.0, 0.0, 0.0, 0.0, 0.0, 0.0, 0.7323, 0.2514, 0.6922, 0.2512, 0.6916, 0.4073, 0.7317, 0.4074, 0.9824, 0.8513, 0.9824, 0.8513, 0.9824, 0.8506, 0.9824, 0.8506, 0.9824, 0.8513, 0.9749, 0.8507, 0.975, 0.85, 0.9824, 0.8506, 0.98, 0.8801, 0.9726, 0.8795, 0.9726, 0.879, 0.9801, 0.8796, 0.98, 0.8801, 0.98, 0.8801, 0.9801, 0.8796, 0.9801, 0.8796, 0.0, 0.0, 0.0, 0.0, 0.0, 0.0, 0.0, 0.0, 0.0, 0.0, 0.0, 0.0, 0.0, 0.0, 0.0, 0.0, 0.0, 0.0, 0.0, 0.0, 0.0, 0.0, 0.0, 0.0, 0.0, 0.0, 0.0, 0.0, 0.0, 0.0, 0.0, 0.0, 0.0, 0.0, 0.0, 0.0, 0.0, 0.0, 0.0, 0.0, 0.0, 0.0, 0.0, 0.0, 0.9872, 0.811, 0.9872, 0.811, 0.9873, 0.9173, 0.9873, 0.9173, 0.9873, 0.9173, 0.9873, 0.9173, 0.9668, 0.9115, 0.9668, 0.9115, 0.9747, 0.8958, 0.9747, 0.834, 0.9715, 0.834, 0.9715, 0.8958, 0.9747, 0.8958, 0.9747, 0.8958, 0.9715, 0.8958, 0.9715, 0.8958, 0.9749, 0.8507, 0.9749, 0.8507, 0.975, 0.85, 0.975, 0.85, 0.9749, 0.8507, 0.9749, 0.8507, 0.975, 0.85, 0.975, 0.85, 0.9824, 0.8506, 0.975, 0.85, 0.9749, 0.8507, 0.9824, 0.8513, 0.9275, 0.9176, 0.9275, 0.9176, 0.9248, 0.9176, 0.9248, 0.9176, 0.965, 0.811, 0.965, 0.811, 0.9649, 0.9165, 0.9649, 0.9165, 0.9857, 0.811, 0.965, 0.811, 0.9649, 0.9165, 0.9858, 0.9105, 0.9857, 0.811, 0.9857, 0.811, 0.9858, 0.9105, 0.9858, 0.9105, 0.9715, 0.8958, 0.9715, 0.834, 0.9747, 0.834, 0.9747, 0.8958, 0.9715, 0.834, 0.9715, 0.834, 0.9747, 0.834, 0.9747, 0.834, 0.0, 0.0, 0.0, 0.0, 0.0, 0.0, 0.0, 0.0, 0.0, 0.0, 0.0, 0.0, 0.0, 0.0, 0.0, 0.0, 0.0, 0.0, 0.9824, 0.8506, 0.975, 0.85, 0.9749, 0.8507, 0.9824, 0.8513, 0.9824, 0.8513, 0.9824, 0.8513, 0.9824, 0.8506, 0.9824, 0.8506, 0.9824, 0.8513, 0.9749, 0.8507, 0.975, 0.85, 0.9824, 0.8506, 0.965, 0.811, 0.9857, 0.811, 0.9858, 0.9105, 0.9649, 0.9165, 0.9858, 0.9105, 0.9858, 0.9105, 0.9649, 0.9165, 0.9649, 0.9165, 0.9798, 0.8705, 0.9755, 0.8702, 0.9755, 0.8702, 0.9798, 0.8705, 0.9798, 0.8705, 0.9792, 0.8777, 0.9792, 0.8777, 0.9798, 0.8705, 0.9755, 0.8702, 0.9749, 0.8774, 0.9749, 0.8774, 0.9755, 0.8702, 0.9792, 0.8777, 0.9749, 0.8774, 0.9749, 0.8774, 0.9792, 0.8777, 0.2344, 0.004704, 0.4305, 0.004704, 0.4305, 0.05912, 0.2344, 0.05896, 0.2344, 0.2683, 0.4305, 0.2683, 0.4305, 0.3062, 0.2344, 0.3062, 0.4305, 0.2683, 0.688, 0.2661, 0.688, 0.3062, 0.4305, 0.3062, 0.4305, 0.05912, 0.688, 0.05934, 0.688, 0.2661, 0.4305, 0.2683, 0.73, 0.3078, 0.9392, 0.3086, 0.9379, 0.6439, 0.9382, 0.6439, 0.7286, 0.6431, 0.4305, 0.004704, 0.688, 0.004704, 0.688, 0.05934, 0.4305, 0.05912, 0.9403, 0.004542, 0.9399, 0.1209, 0.7309, 0.1201, 0.7315, 0.003754, 0.7579, 0.003854, 0.8866, 0.004339, 0.003478, 0.004704, 0.2344, 0.004704, 0.2344, 0.05896, 0.003478, 0.05876, 0.003478, 0.05902, 0.2344, 0.05896, 0.2344, 0.2683, 0.003478, 0.2683, 0.003478, 0.05876, 0.9747, 0.9027, 0.9747, 0.9027, 0.9753, 0.9027, 0.9753, 0.9027, 0.9747, 0.9027, 0.9747, 0.8277, 0.9753, 0.8277, 0.9753, 0.9027, 0.9392, 0.3086, 0.9399, 0.1209, 0.9942, 0.1211, 0.9935, 0.3088, 0.9747, 0.8278, 0.9747, 0.9027, 0.9753, 0.9027, 0.9753, 0.8278, 0.9747, 0.8277, 0.9747, 0.8278, 0.9753, 0.8278, 0.9753, 0.8277, 0.9392, 0.3086, 0.9935, 0.3088, 0.9922, 0.6441, 0.9379, 0.6439, 0.9403, 0.004542, 0.9946, 0.004746, 0.9942, 0.1211, 0.9399, 0.1209, 0.04179, 0.1127, 0.04179, 0.004704, 0.003478, 0.004704, 0.003478, 0.05902, 0.003478, 0.1127, 0.04179, 0.2415, 0.003478, 0.2414, 0.003478, 0.2678, 0.003478, 0.3062, 0.04179, 0.3062, 0.7309, 0.1201, 0.6927, 0.12, 0.6931, 0.00361, 0.7315, 0.003754, 0.9792, 0.8231, 0.9792, 0.8231, 0.9786, 0.8231, 0.9786, 0.8231, 0.7309, 0.1201, 0.73, 0.3078, 0.692, 0.3077, 0.6927, 0.12, 0.978, 0.8634, 0.978, 0.8634, 0.9769, 0.8634, 0.9769, 0.8634, 0.978, 0.9025, 0.978, 0.9026, 0.9777, 0.9026, 0.9777, 0.9025, 0.9792, 0.9139, 0.9792, 0.9138, 0.9786, 0.9138, 0.9786, 0.9139, 0.9792, 0.8307, 0.9792, 0.8307, 0.9768, 0.8307, 0.9768, 0.8307, 0.73, 0.3078, 0.7286, 0.6431, 0.6907, 0.6429, 0.692, 0.3077, 0.2396, 0.2416, 0.04179, 0.2415, 0.04179, 0.3062, 0.2396, 0.3062, 0.04179, 0.2415, 0.04179, 0.1127, 0.003478, 0.1127, 0.003478, 0.2414, 0.978, 0.8973, 0.978, 0.8587, 0.9777, 0.8587, 0.9777, 0.8973, 0.978, 0.8587, 0.978, 0.8974, 0.9777, 0.8974, 0.9777, 0.8587, 0.978, 0.8584, 0.978, 0.9025, 0.9777, 0.9025, 0.9777, 0.8584, 0.978, 0.8221, 0.978, 0.8587, 0.9777, 0.8587, 0.9777, 0.8221, 0.4183, 0.2384, 0.268, 0.2383, 0.268, 0.3062, 0.4185, 0.3062, 0.978, 0.8973, 0.978, 0.8634, 0.9769, 0.8634, 0.9769, 0.8973, 0.978, 0.8628, 0.978, 0.8978, 0.9769, 0.8978, 0.9769, 0.8628, 0.7317, 0.4074, 0.6916, 0.4073, 0.691, 0.5602, 0.7312, 0.5603, 0.4542, 0.1116, 0.6484, 0.1116, 0.6484, 0.004704, 0.4542, 0.004704, 0.6484, 0.004704, 0.6484, 0.1116, 0.688, 0.1116, 0.688, 0.0595, 0.688, 0.004704, 0.6484, 0.242, 0.4542, 0.2418, 0.4542, 0.3062, 0.6484, 0.3062, 0.9395, 0.0973, 0.939, 0.2522, 0.9937, 0.2524, 0.9943, 0.0975, 0.7323, 0.2514, 0.7317, 0.4074, 0.9213, 0.4082, 0.9219, 0.2521, 0.978, 0.8222, 0.978, 0.8221, 0.9777, 0.8221, 0.9769, 0.8222, 0.978, 0.8974, 0.978, 0.9013, 0.9777, 0.9013, 0.9777, 0.8974, 0.6484, 0.242, 0.6484, 0.3062, 0.688, 0.3062, 0.688, 0.2661, 0.688, 0.242, 0.9937, 0.2524, 0.939, 0.2522, 0.9384, 0.4082, 0.9931, 0.4084, 0.4542, 0.2418, 0.4183, 0.2384, 0.4185, 0.3062, 0.4542, 0.3062, 0.4185, 0.1116, 0.4183, 0.2384, 0.4542, 0.2418, 0.4542, 0.1116, 0.9931, 0.4084, 0.9384, 0.4082, 0.9379, 0.5611, 0.9925, 0.5613, 0.9946, 0.004747, 0.9398, 0.00454, 0.9395, 0.0973, 0.9943, 0.0975, 0.4542, 0.1116, 0.4542, 0.004704, 0.4183, 0.004704, 0.4185, 0.1116, 0.9398, 0.00454, 0.8877, 0.004343, 0.7573, 0.003852, 0.7332, 0.003761, 0.7329, 0.09652, 0.9395, 0.0973, 0.7329, 0.09652, 0.7332, 0.003761, 0.6931, 0.00361, 0.6928, 0.09637, 0.7329, 0.09652, 0.6928, 0.09637, 0.6922, 0.2512, 0.7323, 0.2514, 0.2396, 0.004704, 0.2396, 0.1127, 0.268, 0.1127, 0.268, 0.004704, 0.2396, 0.2265, 0.2396, 0.2416, 0.268, 0.2383, 0.268, 0.2268, 0.268, 0.2383, 0.2396, 0.2416, 0.2396, 0.3062, 0.268, 0.3062, 0.9799, 0.8195, 0.9818, 0.8272, 0.9818, 0.9052, 0.9799, 0.9128, 0.9799, 0.8272, 0.939, 0.2522, 0.9219, 0.2521, 0.9213, 0.4082, 0.9384, 0.4082, 0.2396, 0.1127, 0.2396, 0.2265, 0.268, 0.2268, 0.268, 0.1127, 0.9379, 0.5611, 0.7312, 0.5603, 0.7309, 0.6431, 0.9376, 0.6439, 0.9799, 0.9128, 0.9799, 0.9128, 0.9818, 0.9052, 0.9818, 0.9052, 0.9791, 0.9052, 0.9791, 0.8272, 0.9818, 0.8272, 0.9818, 0.9052, 0.9791, 0.8272, 0.9791, 0.8272, 0.9818, 0.8272, 0.9818, 0.8272, 0.9799, 0.8195, 0.9799, 0.8195, 0.9818, 0.8272, 0.9818, 0.8272, 0.9791, 0.8195, 0.9791, 0.8196, 0.9799, 0.8196, 0.9799, 0.8195, 0.9791, 0.8272, 0.9791, 0.8195, 0.9799, 0.8195, 0.9799, 0.8272, 0.9791, 0.8272, 0.9791, 0.8272, 0.9818, 0.8272, 0.9818, 0.8272, 0.9791, 0.9052, 0.9791, 0.9052, 0.9818, 0.9052, 0.9818, 0.9052, 0.9791, 0.9128, 0.9791, 0.8195, 0.9799, 0.8195, 0.9799, 0.9128, 0.9774, 0.8555, 0.9796, 0.8556, 0.9802, 0.8308, 0.9779, 0.8307, 0.9761, 0.9148, 0.9783, 0.9149, 0.9786, 0.9006, 0.9764, 0.9006, 0.9739, 0.9148, 0.9761, 0.9148, 0.9764, 0.9006, 0.9742, 0.9005, 0.9752, 0.8555, 0.9774, 0.8555, 0.9779, 0.8307, 0.9757, 0.8307, 0.9154, 0.9167, 0.9154, 0.9167, 0.9126, 0.9186, 0.9126, 0.9186, 0.9154, 0.9167, 0.9154, 0.9167, 0.9126, 0.9186, 0.9126, 0.9186, 0.9757, 0.8307, 0.9824, 0.8308, 0.9819, 0.8556, 0.9752, 0.8555, 0.9757, 0.8307, 0.9752, 0.8555, 0.9752, 0.8555, 0.9757, 0.8307, 0.9774, 0.8555, 0.9752, 0.8555, 0.9752, 0.8555, 0.9774, 0.8555, 0.9757, 0.8307, 0.9752, 0.8555, 0.9752, 0.8555, 0.9757, 0.8307, 0.9757, 0.8307, 0.9752, 0.8555, 0.9752, 0.8555, 0.9757, 0.8307, 0.9769, 0.8762, 0.9792, 0.8763, 0.9802, 0.8763, 0.9769, 0.8762, 0.9748, 0.8732, 0.9748, 0.8732, 0.9748, 0.8732, 0.9748, 0.8732, 0.9154, 0.9167, 0.9154, 0.9167, 0.9126, 0.9186, 0.9126, 0.9186, 0.9752, 0.8555, 0.9819, 0.8556, 0.9818, 0.8587, 0.9751, 0.8586, 0.9752, 0.8555, 0.9751, 0.8586, 0.9751, 0.8586, 0.9752, 0.8555, 0.9752, 0.8555, 0.9751, 0.8586, 0.9751, 0.8586, 0.9752, 0.8555, 0.9752, 0.8555, 0.9751, 0.8586, 0.9751, 0.8586, 0.9752, 0.8555, 0.9819, 0.8556, 0.9796, 0.8556, 0.9807, 0.8556, 0.9819, 0.8556, 0.9752, 0.8555, 0.9751, 0.8586, 0.9751, 0.8586, 0.9752, 0.8555, 0.9154, 0.9167, 0.9154, 0.9167, 0.9126, 0.9186, 0.9126, 0.9186, 0.9748, 0.8732, 0.9815, 0.8734, 0.9815, 0.8734, 0.9748, 0.8732, 0.9748, 0.8732, 0.9748, 0.8732, 0.9748, 0.8732, 0.9748, 0.8732, 0.9748, 0.8732, 0.9748, 0.8732, 0.9748, 0.8732, 0.9748, 0.8732, 0.9748, 0.8732, 0.9748, 0.8732, 0.9748, 0.8732, 0.9748, 0.8732, 0.9786, 0.9006, 0.9809, 0.9007, 0.9814, 0.8763, 0.9792, 0.8763, 0.9764, 0.9006, 0.9786, 0.9006, 0.9792, 0.8763, 0.9769, 0.8762, 0.9742, 0.9005, 0.9764, 0.9006, 0.9769, 0.8762, 0.9747, 0.8762, 0.9748, 0.8732, 0.9815, 0.8734, 0.9814, 0.8763, 0.9747, 0.8762, 0.9748, 0.8732, 0.9747, 0.8762, 0.9747, 0.8762, 0.9748, 0.8732, 0.9748, 0.8732, 0.9747, 0.8762, 0.9747, 0.8762, 0.9748, 0.8732, 0.9748, 0.8732, 0.9747, 0.8762, 0.9747, 0.8762, 0.9748, 0.8732, 0.9751, 0.8586, 0.9751, 0.8586, 0.9751, 0.8586, 0.9751, 0.8586, 0.9751, 0.8586, 0.9751, 0.8586, 0.9751, 0.8586, 0.9751, 0.8586, 0.9751, 0.8586, 0.9751, 0.8586, 0.9751, 0.8586, 0.9751, 0.8586, 0.9751, 0.8586, 0.9818, 0.8587, 0.9818, 0.8587, 0.9751, 0.8586, 0.9751, 0.8586, 0.9748, 0.8732, 0.9748, 0.8732, 0.9751, 0.8586, 0.9751, 0.8586, 0.9751, 0.8586, 0.9751, 0.8586, 0.9751, 0.8586, 0.9792, 0.8763, 0.9814, 0.8763, 0.9814, 0.8763, 0.9802, 0.8763, 0.9796, 0.8556, 0.9774, 0.8555, 0.9774, 0.8555, 0.9807, 0.8556, 0.9747, 0.8762, 0.9769, 0.8762, 0.9769, 0.8762, 0.9747, 0.8762, 0.9748, 0.8732, 0.9747, 0.8762, 0.9747, 0.8762, 0.9748, 0.8732, 0.9751, 0.8586, 0.9748, 0.8732, 0.9748, 0.8732, 0.9751, 0.8586, 0.9751, 0.8586, 0.9748, 0.8732, 0.9748, 0.8732, 0.9751, 0.8586, 0.9751, 0.8586, 0.9748, 0.8732, 0.9748, 0.8732, 0.9751, 0.8586, 0.9751, 0.8586, 0.9818, 0.8587, 0.9815, 0.8734, 0.9748, 0.8732, 0.9751, 0.8586, 0.9751, 0.8586, 0.9751, 0.8586, 0.9751, 0.8586, 0.9795, 0.8587, 0.9806, 0.8587, 0.9795, 0.8587, 0.9795, 0.8587, 0.9092, 0.9186, 0.9126, 0.9186, 0.9126, 0.9186, 0.9092, 0.9186, 0.9795, 0.8587, 0.9818, 0.8587, 0.9818, 0.8587, 0.9806, 0.8587, 0.9748, 0.8732, 0.9747, 0.8762, 0.9747, 0.8762, 0.9748, 0.8732, 0.9092, 0.9186, 0.9092, 0.9186, 0.9061, 0.9186, 0.9061, 0.9186, 0.9769, 0.8762, 0.9802, 0.8763, 0.9792, 0.8763, 0.978, 0.8763, 0.9747, 0.8762, 0.9769, 0.8762, 0.978, 0.8763, 0.9747, 0.8762, 0.9092, 0.9186, 0.9126, 0.9186, 0.9126, 0.9186, 0.9092, 0.9186, 0.9751, 0.8586, 0.9748, 0.8732, 0.9748, 0.8732, 0.9751, 0.8586, 0.9107, 0.9157, 0.9107, 0.9157, 0.9061, 0.9186, 0.9061, 0.9186, 0.9792, 0.8733, 0.9815, 0.8734, 0.9818, 0.8587, 0.9795, 0.8587, 0.9803, 0.8734, 0.9815, 0.8734, 0.9815, 0.8734, 0.9792, 0.8733, 0.9748, 0.8732, 0.9748, 0.8732, 0.9748, 0.8732, 0.9748, 0.8732, 0.9803, 0.8734, 0.9792, 0.8733, 0.9792, 0.8733, 0.9792, 0.8733, 0.9154, 0.9167, 0.9154, 0.9167, 0.9126, 0.9186, 0.9126, 0.9186, 0.9747, 0.8762, 0.978, 0.8763, 0.9769, 0.8762, 0.9747, 0.8762, 0.9028, 0.9187, 0.9061, 0.9186, 0.9061, 0.9186, 0.9028, 0.9187, 0.9773, 0.8586, 0.9795, 0.8587, 0.9795, 0.8587, 0.9784, 0.8586, 0.9751, 0.8586, 0.9748, 0.8732, 0.9748, 0.8732, 0.9751, 0.8586, 0.9042, 0.9158, 0.9042, 0.9158, 0.8995, 0.9189, 0.8995, 0.9189, 0.9028, 0.9187, 0.9061, 0.9186, 0.9061, 0.9186, 0.9028, 0.9187, 0.9748, 0.8732, 0.9748, 0.8732, 0.9748, 0.8732, 0.9748, 0.8732, 0.977, 0.8733, 0.9792, 0.8733, 0.9795, 0.8587, 0.9773, 0.8586, 0.9781, 0.8733, 0.9792, 0.8733, 0.9792, 0.8733, 0.977, 0.8733, 0.9781, 0.8733, 0.977, 0.8733, 0.977, 0.8733, 0.977, 0.8733, 0.9807, 0.8556, 0.9774, 0.8555, 0.9785, 0.8555, 0.9796, 0.8556, 0.9774, 0.8555, 0.9752, 0.8555, 0.9752, 0.8555, 0.9785, 0.8555, 0.9092, 0.9186, 0.9092, 0.9186, 0.9061, 0.9186, 0.9061, 0.9186, 0.9752, 0.8555, 0.9751, 0.8586, 0.9751, 0.8586, 0.9752, 0.8555, 0.8939, 0.9184, 0.8995, 0.9189, 0.8995, 0.9189, 0.8939, 0.9184, 0.9751, 0.8586, 0.9773, 0.8586, 0.9773, 0.8586, 0.9751, 0.8586, 0.8939, 0.9184, 0.8995, 0.9189, 0.8995, 0.9189, 0.8939, 0.9184, 0.9748, 0.8732, 0.977, 0.8733, 0.9773, 0.8586, 0.9751, 0.8586, 0.9748, 0.8732, 0.977, 0.8733, 0.977, 0.8733, 0.9748, 0.8732, 0.9028, 0.9187, 0.9028, 0.9187, 0.8995, 0.9189, 0.8995, 0.9189, 0.9748, 0.8732, 0.9747, 0.8762, 0.9747, 0.8762, 0.9748, 0.8732, 0.9773, 0.8586, 0.9784, 0.8586, 0.9773, 0.8586, 0.9773, 0.8586, 0.9752, 0.8555, 0.9751, 0.8586, 0.9751, 0.8586, 0.9752, 0.8555, 0.9028, 0.9187, 0.9028, 0.9187, 0.8995, 0.9189, 0.8995, 0.9189, 0.9785, 0.8555, 0.9752, 0.8555, 0.9752, 0.8555, 0.9774, 0.8555, 0.9751, 0.8586, 0.9751, 0.8586, 0.9751, 0.8586, 0.9751, 0.8586, 0.9777, 0.9013, 0.9777, 0.9014, 0.9769, 0.8975, 0.9769, 0.8975, 0.9777, 0.9014, 0.9777, 0.8584, 0.9777, 0.8221, 0.9769, 0.8225, 0.9769, 0.8975, 0.9777, 0.8587, 0.9777, 0.8974, 0.9777, 0.9013, 0.9769, 0.8975, 0.9769, 0.8222, 0.9777, 0.8221, 0.9769, 0.8973, 0.9769, 0.8973, 0.9777, 0.9024, 0.9777, 0.9025, 0.9769, 0.8973, 0.9769, 0.8634, 0.9777, 0.8587, 0.9777, 0.9024, 0.9769, 0.8634, 0.9769, 0.8634, 0.9777, 0.8587, 0.9777, 0.8587, 0.9769, 0.8973, 0.9777, 0.9025, 0.9777, 0.8973, 0.9777, 0.8587, 0.9769, 0.8634, 0.9777, 0.8584, 0.9769, 0.8628, 0.9769, 0.8628, 0.9777, 0.8584, 0.9777, 0.9025, 0.9777, 0.9026, 0.9769, 0.8978, 0.9769, 0.8978, 0.9777, 0.8584, 0.9777, 0.9025, 0.9769, 0.8978, 0.9769, 0.8628, 0.9769, 0.8628, 0.9769, 0.8978, 0.9777, 0.9026, 0.9777, 0.8584, 0.978, 0.8975, 0.978, 0.8975, 0.9769, 0.8975, 0.9769, 0.8975, 0.978, 0.8221, 0.978, 0.8225, 0.9769, 0.8225, 0.9777, 0.8221, 0.978, 0.8978, 0.978, 0.8978, 0.9769, 0.8978, 0.9769, 0.8978, 0.978, 0.9024, 0.978, 0.9025, 0.9777, 0.9025, 0.9777, 0.9024, 0.978, 0.8587, 0.978, 0.8587, 0.9777, 0.8587, 0.9777, 0.8587, 0.978, 0.8225, 0.978, 0.8975, 0.9769, 0.8975, 0.9769, 0.8225, 0.978, 0.8628, 0.978, 0.8628, 0.9769, 0.8628, 0.9769, 0.8628, 0.978, 0.8587, 0.978, 0.9024, 0.9777, 0.9024, 0.9777, 0.8587, 0.978, 0.8584, 0.978, 0.8221, 0.9777, 0.8221, 0.9777, 0.8584, 0.978, 0.9026, 0.978, 0.8584, 0.9777, 0.8584, 0.9777, 0.9026, 0.978, 0.8634, 0.978, 0.8973, 0.9769, 0.8973, 0.9769, 0.8634, 0.978, 0.9014, 0.978, 0.8584, 0.9777, 0.8584, 0.9777, 0.9014, 0.978, 0.8973, 0.978, 0.8973, 0.9769, 0.8973, 0.9769, 0.8973, 0.978, 0.9025, 0.978, 0.8973, 0.9777, 0.8973, 0.9777, 0.9025, 0.978, 0.8584, 0.978, 0.8584, 0.9777, 0.8584, 0.9777, 0.8584, 0.978, 0.8978, 0.978, 0.8628, 0.9769, 0.8628, 0.9769, 0.8978, 0.978, 0.8975, 0.978, 0.8222, 0.9769, 0.8222, 0.9769, 0.8975, 0.9791, 0.9052, 0.9791, 0.9052, 0.9818, 0.9052, 0.9818, 0.9052, 0.9818, 0.9052, 0.9799, 0.9128, 0.9799, 0.8195, 0.9818, 0.8272, 0.9799, 0.9128, 0.9799, 0.9128, 0.9818, 0.9052, 0.9818, 0.9052, 0.9818, 0.8272, 0.9818, 0.8272, 0.9799, 0.8195, 0.9799, 0.8196, 0.9818, 0.8272, 0.9799, 0.8196, 0.9799, 0.9128, 0.9818, 0.9052, 0.9799, 0.8195, 0.9799, 0.8272, 0.9799, 0.9128, 0.9818, 0.9052, 0.9818, 0.8272, 0.9791, 0.9128, 0.9791, 0.9128, 0.9799, 0.9128, 0.9799, 0.9128, 0.9791, 0.8195, 0.9791, 0.8195, 0.9799, 0.8195, 0.9799, 0.8195, 0.9791, 0.8272, 0.9791, 0.9052, 0.9818, 0.9052, 0.9818, 0.8272, 0.9791, 0.9128, 0.9791, 0.9128, 0.9799, 0.9128, 0.9799, 0.9128, 0.9791, 0.9128, 0.9791, 0.8272, 0.9799, 0.8272, 0.9799, 0.9128, 0.9791, 0.8195, 0.9791, 0.8272, 0.9799, 0.8272, 0.9799, 0.8195, 0.9791, 0.9052, 0.9791, 0.8272, 0.9818, 0.8272, 0.9818, 0.9052, 0.9791, 0.8272, 0.9791, 0.9052, 0.9818, 0.9052, 0.9818, 0.8272, 0.9791, 0.8272, 0.9791, 0.9128, 0.9799, 0.9128, 0.9799, 0.8272, 0.9791, 0.8196, 0.9791, 0.9128, 0.9799, 0.9128, 0.9799, 0.8196, 0.9753, 0.8278, 0.9753, 0.9027, 0.9775, 0.8958, 0.9775, 0.834, 0.9753, 0.9027, 0.9775, 0.8958, 0.9775, 0.8958, 0.9753, 0.9027, 0.9753, 0.8277, 0.9753, 0.8278, 0.9775, 0.834, 0.9775, 0.834, 0.9753, 0.9027, 0.9753, 0.8277, 0.9775, 0.834, 0.9775, 0.8958, 0.9747, 0.834, 0.9747, 0.834, 0.9775, 0.834, 0.9775, 0.834, 0.9747, 0.8958, 0.9747, 0.834, 0.9775, 0.834, 0.9775, 0.8958, 0.9747, 0.8958, 0.9747, 0.8958, 0.9775, 0.8958, 0.9775, 0.8958, 0.9747, 0.834, 0.9747, 0.8958, 0.9775, 0.8958, 0.9775, 0.834, 0.9768, 0.8307, 0.9768, 0.9056, 0.9786, 0.9138, 0.9786, 0.8231, 0.9768, 0.8307, 0.9768, 0.8307, 0.9786, 0.8231, 0.9786, 0.9139, 0.9768, 0.9056, 0.9768, 0.9056, 0.9768, 0.9056, 0.9786, 0.9139, 0.9786, 0.9138, 0.9768, 0.8307, 0.9768, 0.8307, 0.9786, 0.8231, 0.9786, 0.8231, 0.9792, 0.8231, 0.9792, 0.9139, 0.9786, 0.9139, 0.9786, 0.8231, 0.9792, 0.8307, 0.9792, 0.9056, 0.9768, 0.9056, 0.9768, 0.8307, 0.9792, 0.9056, 0.9792, 0.9056, 0.9768, 0.9056, 0.9768, 0.9056, 0.9792, 0.8307, 0.9792, 0.8307, 0.9768, 0.8307, 0.9768, 0.8307, 0.9792, 0.9056, 0.9792, 0.8307, 0.9768, 0.8307, 0.9768, 0.9056, 0.98, 0.8682, 0.9705, 0.8674, 0.9705, 0.8674, 0.98, 0.8682, 0.8634, 0.9053, 0.8634, 0.9219, 0.8567, 0.9143, 0.8567, 0.8849, 0.8634, 0.8773, 0.8634, 0.9013, 0.0, 0.0, 0.0, 0.0, 0.0, 0.0, 0.0, 0.0, 0.0, 0.0, 0.0, 0.0, 0.0, 0.0, 0.0, 0.0, 0.0, 0.0, 0.0, 0.0, 0.0, 0.0, 0.0, 0.0, 0.0, 0.0, 0.0, 0.0, 0.0, 0.0, 0.0, 0.0, 0.0, 0.0, 0.0, 0.0, 0.0, 0.0, 0.0, 0.0, 0.0, 0.0, 0.0, 0.0, 0.0, 0.0, 0.0, 0.0, 0.0, 0.0, 0.0, 0.0, 0.0, 0.0, 0.0, 0.0, 0.0, 0.0, 0.0, 0.0, 0.0, 0.0, 0.0, 0.0, 0.0, 0.0, 0.0, 0.0, 0.0, 0.0, 0.0, 0.0, 0.0, 0.0, 0.0, 0.0, 0.0, 0.0, 0.0, 0.0, 0.0, 0.0, 0.0, 0.0, 0.0, 0.0, 0.0, 0.0, 0.0, 0.0, 0.0, 0.0, 0.0, 0.0, 0.0, 0.0, 0.0, 0.0, 0.0, 0.0, 0.0, 0.0, 0.0, 0.0, 0.0, 0.0, 0.0, 0.0, 0.0, 0.0, 0.0, 0.0, 0.0, 0.0, 0.0, 0.0, 0.0, 0.0, 0.0, 0.0, 0.0, 0.0, 0.0, 0.0, 0.0, 0.0, 0.0, 0.0, 0.0, 0.0, 0.0, 0.0, 0.0, 0.0, 0.0, 0.0, 0.0, 0.0, 0.0, 0.0, 0.0, 0.0, 0.0, 0.0, 0.0, 0.0, 0.0, 0.0, 0.0, 0.0, 0.0, 0.0, 0.0, 0.0, 0.0, 0.0, 0.0, 0.0, 0.0, 0.0, 0.0, 0.0, 0.0, 0.0, 0.0, 0.0, 0.0, 0.0, 0.0, 0.0])
me_cube.materials.append(mat_house_9)
me_cube.use_remesh_preserve_volume = False
me_cube.use_remesh_preserve_attributes = False
me_cube.use_mirror_vertex_groups = False
me_cube.update()

# ---- objects
ob_cube_001 = bpy.data.objects.new('Cube.001', me_cube_001)
ob_cube = bpy.data.objects.new('Cube', me_cube)

# ---- transforms, parenting, visibility, modifiers, constraints
ob_cube_001.location = (-0.01577, 0.0, 2.355)
ob_cube_001.scale = (0.6365, 0.6818, 0.756)
ob_cube_001.lock_rotations_4d = False
ob_cube_001.empty_display_type = 'ARROWS'
ob_cube_001.lineart.crease_threshold = 0.0
ob_cube.location = (-0.002707, 0.0, 0.2226)
ob_cube.scale = (0.6365, 0.6818, 0.756)
ob_cube.lock_rotations_4d = False
ob_cube.empty_display_type = 'ARROWS'
ob_cube.lineart.crease_threshold = 0.0

# ---- collection membership
col_collection_1.objects.link(ob_cube_001)
col_collection_1.objects.link(ob_cube)

# ---- scene / render settings (as saved in the file)
scene.frame_start = 1; scene.frame_end = 250; scene.frame_set(1)
scene.render.engine = 'BLENDER_EEVEE_NEXT'
scene.render.resolution_percentage = 50
scene.render.dither_intensity = 0.0
scene.cycles.use_denoising = False
scene.cycles.samples = 10
scene.cycles.sampling_pattern = 'TABULATED_SOBOL'
scene.cycles.light_sampling_threshold = 0.0
scene.cycles.use_adaptive_sampling = False
scene.cycles.use_light_tree = False
scene.cycles.blur_glossy = 0.0
scene.cycles.pixel_filter_type = 'GAUSSIAN'
scene.cycles.sample_clamp_indirect = 0.0
scene.view_settings.view_transform = 'Standard'
bpy.context.view_layer.update()

# ---- added for rendering (the .blend has no active camera and no usable light): camera, sun
cam_auto = bpy.data.cameras.new('AutoCamera')
cam_auto.lens = 50.0
cam_auto.sensor_width = 36.0
cam_auto.clip_end = 1000.0
ob_auto_camera = bpy.data.objects.new('AutoCamera', cam_auto)
scene.collection.objects.link(ob_auto_camera)
ob_auto_camera.location = (10.4628, -13.0396, 11.6677)
ob_auto_camera.rotation_euler = (1.09748, -7.21219e-08, 0.694738)
scene.camera = ob_auto_camera
light_auto_sun = bpy.data.lights.new('AutoSun', 'SUN')
light_auto_sun.energy = 3.0
light_auto_sun.angle = 0.0523599
ob_auto_sun = bpy.data.objects.new('AutoSun', light_auto_sun)
scene.collection.objects.link(ob_auto_sun)
ob_auto_sun.rotation_euler = (0.872665, 0.174533, 0.523599)
bpy.context.view_layer.update()
